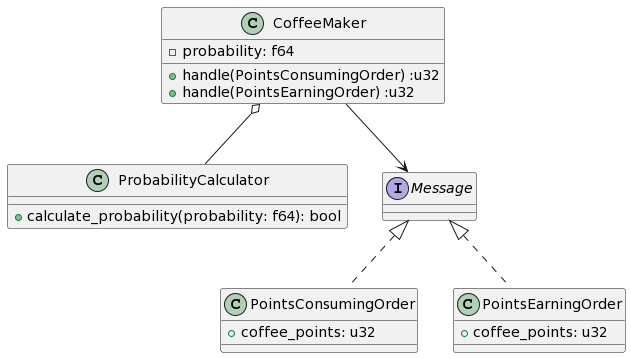

The diagram above was rendered by PlantUML. Its source (embedded in the PNG):
@startuml
class CoffeeMaker {
- probability: f64

+ handle(PointsConsumingOrder) :u32
+ handle(PointsEarningOrder) :u32
}

class ProbabilityCalculator {
+ calculate_probability(probability: f64): bool
}

interface Message {}

class PointsConsumingOrder implements Message {
+ coffee_points: u32
}

class PointsEarningOrder implements Message {
+ coffee_points: u32
}



CoffeeMaker o-- ProbabilityCalculator
CoffeeMaker --> Message
@enduml